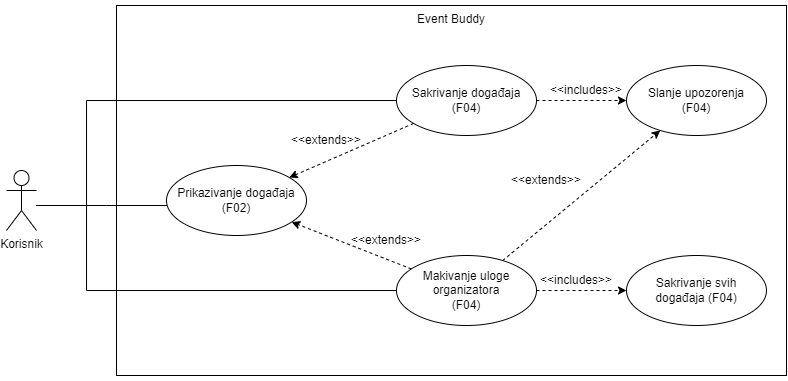

The diagram above was exported from draw.io. Its source (the exported page's mxGraphModel, read from the mxfile embedded in the PNG):
<mxGraphModel dx="961" dy="550" grid="1" gridSize="10" guides="1" tooltips="1" connect="1" arrows="1" fold="1" page="1" pageScale="1" pageWidth="850" pageHeight="1100" math="0" shadow="0">
  <root>
    <mxCell id="0" />
    <mxCell id="1" parent="0" />
    <mxCell id="l0H5l8L8tDhgaJjGhKwe-1" value="Korisnik&lt;br&gt;" style="shape=umlActor;verticalLabelPosition=bottom;verticalAlign=top;html=1;outlineConnect=0;" vertex="1" parent="1">
      <mxGeometry x="140" y="295" width="30" height="60" as="geometry" />
    </mxCell>
    <mxCell id="l0H5l8L8tDhgaJjGhKwe-2" value="&lt;p&gt;Event Buddy&lt;/p&gt;&lt;p&gt;&lt;br&gt;&lt;/p&gt;&lt;p&gt;&lt;br&gt;&lt;/p&gt;&lt;p&gt;&lt;br&gt;&lt;/p&gt;&lt;p&gt;&lt;br&gt;&lt;/p&gt;&lt;p&gt;&lt;br&gt;&lt;/p&gt;&lt;p&gt;&lt;br&gt;&lt;/p&gt;&lt;p&gt;&lt;br&gt;&lt;/p&gt;&lt;p&gt;&lt;br&gt;&lt;/p&gt;&lt;p&gt;&lt;br&gt;&lt;/p&gt;&lt;p&gt;&lt;br&gt;&lt;/p&gt;&lt;p&gt;&lt;br&gt;&lt;/p&gt;&lt;p&gt;&lt;br&gt;&lt;/p&gt;&lt;p&gt;&lt;br&gt;&lt;/p&gt;" style="rounded=0;whiteSpace=wrap;html=1;align=center;" vertex="1" parent="1">
      <mxGeometry x="250" y="130" width="670" height="370" as="geometry" />
    </mxCell>
    <mxCell id="l0H5l8L8tDhgaJjGhKwe-3" value="Prikazivanje događaja&lt;br&gt;(F02)" style="ellipse;whiteSpace=wrap;html=1;" vertex="1" parent="1">
      <mxGeometry x="300" y="290" width="140" height="70" as="geometry" />
    </mxCell>
    <mxCell id="l0H5l8L8tDhgaJjGhKwe-7" style="edgeStyle=orthogonalEdgeStyle;rounded=0;orthogonalLoop=1;jettySize=auto;html=1;endArrow=none;endFill=0;" edge="1" parent="1" source="l0H5l8L8tDhgaJjGhKwe-1" target="l0H5l8L8tDhgaJjGhKwe-3">
      <mxGeometry relative="1" as="geometry">
        <Array as="points">
          <mxPoint x="240" y="330" />
          <mxPoint x="240" y="330" />
        </Array>
      </mxGeometry>
    </mxCell>
    <mxCell id="l0H5l8L8tDhgaJjGhKwe-16" style="edgeStyle=orthogonalEdgeStyle;rounded=0;orthogonalLoop=1;jettySize=auto;html=1;entryX=0;entryY=0.5;entryDx=0;entryDy=0;dashed=1;" edge="1" parent="1" source="l0H5l8L8tDhgaJjGhKwe-10" target="l0H5l8L8tDhgaJjGhKwe-15">
      <mxGeometry relative="1" as="geometry" />
    </mxCell>
    <mxCell id="l0H5l8L8tDhgaJjGhKwe-10" value="Sakrivanje događaja&lt;br&gt;(F04)" style="ellipse;whiteSpace=wrap;html=1;" vertex="1" parent="1">
      <mxGeometry x="530" y="190" width="140" height="70" as="geometry" />
    </mxCell>
    <mxCell id="l0H5l8L8tDhgaJjGhKwe-11" style="rounded=0;orthogonalLoop=1;jettySize=auto;html=1;dashed=1;" edge="1" parent="1" source="l0H5l8L8tDhgaJjGhKwe-10" target="l0H5l8L8tDhgaJjGhKwe-3">
      <mxGeometry relative="1" as="geometry">
        <mxPoint x="544" y="222" as="sourcePoint" />
        <mxPoint x="436" y="253" as="targetPoint" />
      </mxGeometry>
    </mxCell>
    <mxCell id="l0H5l8L8tDhgaJjGhKwe-12" value="&amp;lt;&amp;lt;extends&amp;gt;&amp;gt;" style="text;html=1;strokeColor=none;fillColor=none;align=center;verticalAlign=middle;whiteSpace=wrap;rounded=0;" vertex="1" parent="1">
      <mxGeometry x="430" y="250" width="60" height="30" as="geometry" />
    </mxCell>
    <mxCell id="l0H5l8L8tDhgaJjGhKwe-13" value="Sakrivanje svih &lt;br&gt;događaja (F04)" style="ellipse;whiteSpace=wrap;html=1;" vertex="1" parent="1">
      <mxGeometry x="760" y="380" width="140" height="70" as="geometry" />
    </mxCell>
    <mxCell id="l0H5l8L8tDhgaJjGhKwe-17" style="rounded=0;orthogonalLoop=1;jettySize=auto;html=1;dashed=1;" edge="1" parent="1" source="l0H5l8L8tDhgaJjGhKwe-14" target="l0H5l8L8tDhgaJjGhKwe-13">
      <mxGeometry relative="1" as="geometry" />
    </mxCell>
    <mxCell id="l0H5l8L8tDhgaJjGhKwe-19" style="rounded=0;orthogonalLoop=1;jettySize=auto;html=1;dashed=1;" edge="1" parent="1" source="l0H5l8L8tDhgaJjGhKwe-14" target="l0H5l8L8tDhgaJjGhKwe-3">
      <mxGeometry relative="1" as="geometry" />
    </mxCell>
    <mxCell id="l0H5l8L8tDhgaJjGhKwe-22" style="rounded=0;orthogonalLoop=1;jettySize=auto;html=1;dashed=1;" edge="1" parent="1" source="l0H5l8L8tDhgaJjGhKwe-14" target="l0H5l8L8tDhgaJjGhKwe-15">
      <mxGeometry relative="1" as="geometry" />
    </mxCell>
    <mxCell id="l0H5l8L8tDhgaJjGhKwe-14" value="Makivanje uloge organizatora&lt;br&gt;(F04)" style="ellipse;whiteSpace=wrap;html=1;" vertex="1" parent="1">
      <mxGeometry x="530" y="380" width="140" height="70" as="geometry" />
    </mxCell>
    <mxCell id="l0H5l8L8tDhgaJjGhKwe-15" value="Slanje upozorenja&lt;br&gt;(F04)" style="ellipse;whiteSpace=wrap;html=1;" vertex="1" parent="1">
      <mxGeometry x="760" y="190" width="140" height="70" as="geometry" />
    </mxCell>
    <mxCell id="l0H5l8L8tDhgaJjGhKwe-23" value="&amp;lt;&amp;lt;extends&amp;gt;&amp;gt;" style="text;html=1;strokeColor=none;fillColor=none;align=center;verticalAlign=middle;whiteSpace=wrap;rounded=0;" vertex="1" parent="1">
      <mxGeometry x="490" y="350" width="60" height="30" as="geometry" />
    </mxCell>
    <mxCell id="l0H5l8L8tDhgaJjGhKwe-24" value="&amp;lt;&amp;lt;extends&amp;gt;&amp;gt;" style="text;html=1;strokeColor=none;fillColor=none;align=center;verticalAlign=middle;whiteSpace=wrap;rounded=0;" vertex="1" parent="1">
      <mxGeometry x="650" y="290" width="60" height="30" as="geometry" />
    </mxCell>
    <mxCell id="l0H5l8L8tDhgaJjGhKwe-25" value="&amp;lt;&amp;lt;includes&amp;gt;&amp;gt;" style="text;html=1;strokeColor=none;fillColor=none;align=center;verticalAlign=middle;whiteSpace=wrap;rounded=0;" vertex="1" parent="1">
      <mxGeometry x="680" y="390" width="60" height="30" as="geometry" />
    </mxCell>
    <mxCell id="l0H5l8L8tDhgaJjGhKwe-26" value="&amp;lt;&amp;lt;includes&amp;gt;&amp;gt;" style="text;html=1;strokeColor=none;fillColor=none;align=center;verticalAlign=middle;whiteSpace=wrap;rounded=0;" vertex="1" parent="1">
      <mxGeometry x="690" y="200" width="60" height="30" as="geometry" />
    </mxCell>
    <mxCell id="l0H5l8L8tDhgaJjGhKwe-27" style="edgeStyle=orthogonalEdgeStyle;rounded=0;orthogonalLoop=1;jettySize=auto;html=1;endArrow=none;endFill=0;" edge="1" parent="1" source="l0H5l8L8tDhgaJjGhKwe-1" target="l0H5l8L8tDhgaJjGhKwe-14">
      <mxGeometry relative="1" as="geometry">
        <Array as="points">
          <mxPoint x="220" y="330" />
          <mxPoint x="220" y="415" />
        </Array>
      </mxGeometry>
    </mxCell>
    <mxCell id="l0H5l8L8tDhgaJjGhKwe-29" style="edgeStyle=orthogonalEdgeStyle;rounded=0;orthogonalLoop=1;jettySize=auto;html=1;endArrow=none;endFill=0;" edge="1" parent="1" source="l0H5l8L8tDhgaJjGhKwe-1" target="l0H5l8L8tDhgaJjGhKwe-10">
      <mxGeometry relative="1" as="geometry">
        <Array as="points">
          <mxPoint x="220" y="330" />
          <mxPoint x="220" y="225" />
        </Array>
      </mxGeometry>
    </mxCell>
  </root>
</mxGraphModel>